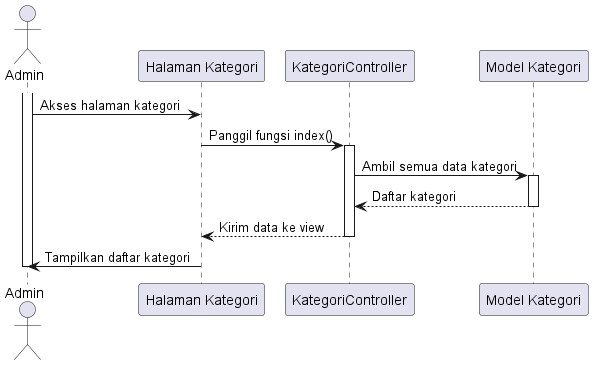

The diagram above was rendered by PlantUML. Its source (embedded in the PNG):
@startuml
actor Admin

participant "Halaman Kategori" as KategoriPage
participant "KategoriController" as Controller
participant "Model Kategori" as KategoriModel

activate Admin
Admin -> KategoriPage: Akses halaman kategori
KategoriPage -> Controller: Panggil fungsi index()
activate Controller

Controller -> KategoriModel: Ambil semua data kategori
activate KategoriModel
KategoriModel --> Controller: Daftar kategori
deactivate KategoriModel

Controller --> KategoriPage: Kirim data ke view
deactivate Controller

KategoriPage -> Admin: Tampilkan daftar kategori
deactivate Admin

@enduml